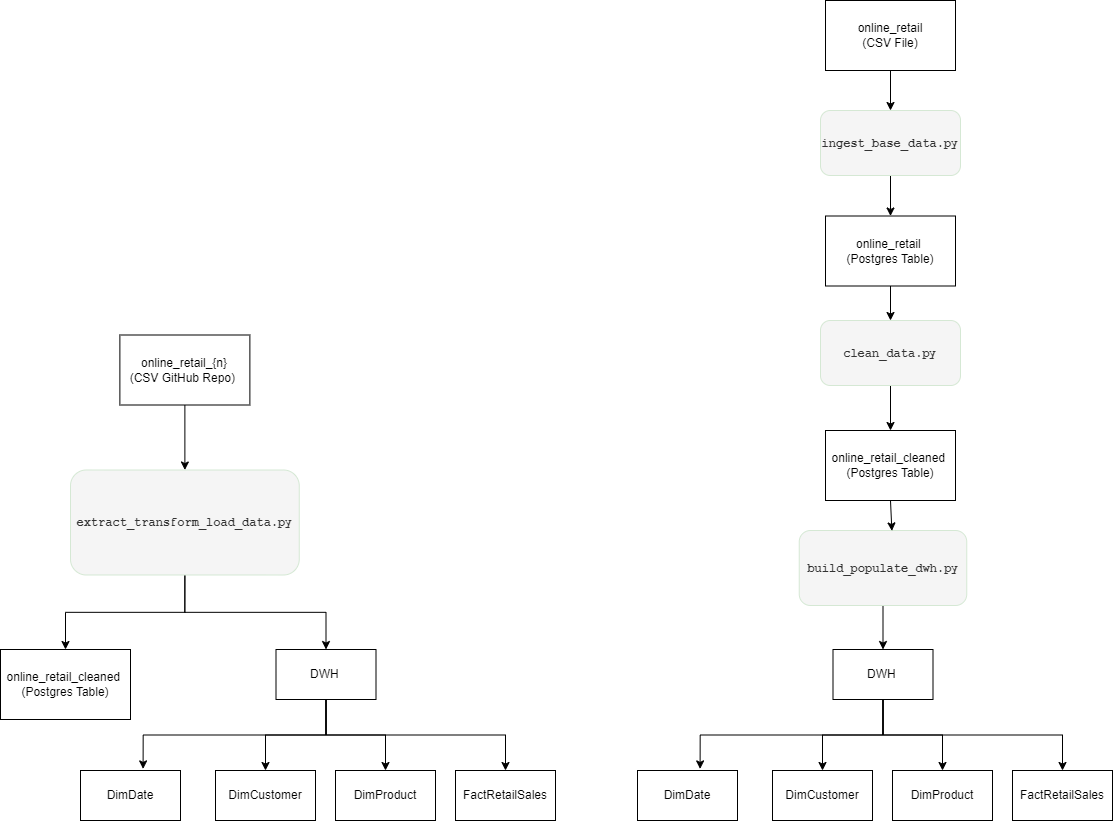

The diagram above was exported from draw.io. Its source (the exported page's mxGraphModel, read from the mxfile embedded in the PNG):
<mxGraphModel dx="2548" dy="1115" grid="1" gridSize="10" guides="1" tooltips="1" connect="1" arrows="1" fold="1" page="1" pageScale="1" pageWidth="850" pageHeight="1100" math="0" shadow="0">
  <root>
    <mxCell id="0" />
    <mxCell id="1" parent="0" />
    <mxCell id="_E0lCerSwMU_hIe7kdEO-13" style="edgeStyle=orthogonalEdgeStyle;rounded=0;orthogonalLoop=1;jettySize=auto;html=1;exitX=0.5;exitY=1;exitDx=0;exitDy=0;entryX=0.5;entryY=0;entryDx=0;entryDy=0;" edge="1" parent="1" source="_E0lCerSwMU_hIe7kdEO-1" target="_E0lCerSwMU_hIe7kdEO-6">
      <mxGeometry relative="1" as="geometry" />
    </mxCell>
    <mxCell id="_E0lCerSwMU_hIe7kdEO-1" value="online_retail&lt;br&gt;(CSV File)" style="rounded=0;whiteSpace=wrap;html=1;" vertex="1" parent="1">
      <mxGeometry x="445" width="130" height="70" as="geometry" />
    </mxCell>
    <mxCell id="_E0lCerSwMU_hIe7kdEO-17" style="edgeStyle=orthogonalEdgeStyle;rounded=0;orthogonalLoop=1;jettySize=auto;html=1;exitX=0.5;exitY=1;exitDx=0;exitDy=0;" edge="1" parent="1" source="_E0lCerSwMU_hIe7kdEO-2" target="_E0lCerSwMU_hIe7kdEO-12">
      <mxGeometry relative="1" as="geometry" />
    </mxCell>
    <mxCell id="_E0lCerSwMU_hIe7kdEO-2" value="online_retail&amp;nbsp;&lt;br&gt;(Postgres Table)" style="whiteSpace=wrap;html=1;rounded=0;" vertex="1" parent="1">
      <mxGeometry x="445" y="215.5" width="130" height="70" as="geometry" />
    </mxCell>
    <mxCell id="_E0lCerSwMU_hIe7kdEO-4" value="online_retail_cleaned&amp;nbsp;&lt;br&gt;(Postgres Table)" style="whiteSpace=wrap;html=1;rounded=0;" vertex="1" parent="1">
      <mxGeometry x="445" y="430" width="130" height="70" as="geometry" />
    </mxCell>
    <mxCell id="_E0lCerSwMU_hIe7kdEO-16" style="edgeStyle=orthogonalEdgeStyle;rounded=0;orthogonalLoop=1;jettySize=auto;html=1;exitX=0.5;exitY=1;exitDx=0;exitDy=0;" edge="1" parent="1" source="_E0lCerSwMU_hIe7kdEO-6" target="_E0lCerSwMU_hIe7kdEO-2">
      <mxGeometry relative="1" as="geometry" />
    </mxCell>
    <mxCell id="_E0lCerSwMU_hIe7kdEO-6" value="&lt;b&gt;&lt;font face=&quot;Courier New&quot;&gt;ingest_base_data.py&lt;/font&gt;&lt;/b&gt;" style="rounded=1;whiteSpace=wrap;html=1;fillColor=#f5f5f5;fontColor=#333333;strokeColor=#D5E8D4;" vertex="1" parent="1">
      <mxGeometry x="440" y="110" width="140" height="65" as="geometry" />
    </mxCell>
    <mxCell id="_E0lCerSwMU_hIe7kdEO-18" style="edgeStyle=orthogonalEdgeStyle;rounded=0;orthogonalLoop=1;jettySize=auto;html=1;exitX=0.5;exitY=1;exitDx=0;exitDy=0;entryX=0.5;entryY=0;entryDx=0;entryDy=0;" edge="1" parent="1" source="_E0lCerSwMU_hIe7kdEO-12" target="_E0lCerSwMU_hIe7kdEO-4">
      <mxGeometry relative="1" as="geometry" />
    </mxCell>
    <mxCell id="_E0lCerSwMU_hIe7kdEO-12" value="&lt;b&gt;&lt;font face=&quot;Courier New&quot;&gt;clean_data.py&lt;/font&gt;&lt;/b&gt;" style="rounded=1;whiteSpace=wrap;html=1;fillColor=#f5f5f5;fontColor=#333333;strokeColor=#D5E8D4;" vertex="1" parent="1">
      <mxGeometry x="440" y="320" width="140" height="65" as="geometry" />
    </mxCell>
    <mxCell id="_E0lCerSwMU_hIe7kdEO-23" style="edgeStyle=orthogonalEdgeStyle;rounded=0;orthogonalLoop=1;jettySize=auto;html=1;exitX=0.5;exitY=1;exitDx=0;exitDy=0;entryX=0.5;entryY=0;entryDx=0;entryDy=0;" edge="1" parent="1" source="_E0lCerSwMU_hIe7kdEO-19" target="_E0lCerSwMU_hIe7kdEO-21">
      <mxGeometry relative="1" as="geometry" />
    </mxCell>
    <mxCell id="_E0lCerSwMU_hIe7kdEO-19" value="&lt;b&gt;&lt;font face=&quot;Courier New&quot;&gt;build_populate_dwh.py&lt;/font&gt;&lt;br&gt;&lt;/b&gt;" style="rounded=1;whiteSpace=wrap;html=1;fillColor=#f5f5f5;fontColor=#333333;strokeColor=#D5E8D4;" vertex="1" parent="1">
      <mxGeometry x="418.75" y="530" width="167.5" height="75" as="geometry" />
    </mxCell>
    <mxCell id="_E0lCerSwMU_hIe7kdEO-20" style="edgeStyle=orthogonalEdgeStyle;rounded=0;orthogonalLoop=1;jettySize=auto;html=1;exitX=0.5;exitY=1;exitDx=0;exitDy=0;entryX=0.553;entryY=0.006;entryDx=0;entryDy=0;entryPerimeter=0;" edge="1" parent="1" source="_E0lCerSwMU_hIe7kdEO-4" target="_E0lCerSwMU_hIe7kdEO-19">
      <mxGeometry relative="1" as="geometry" />
    </mxCell>
    <mxCell id="_E0lCerSwMU_hIe7kdEO-32" style="edgeStyle=orthogonalEdgeStyle;rounded=0;orthogonalLoop=1;jettySize=auto;html=1;exitX=0.5;exitY=1;exitDx=0;exitDy=0;entryX=0.5;entryY=0;entryDx=0;entryDy=0;" edge="1" parent="1" source="_E0lCerSwMU_hIe7kdEO-21" target="_E0lCerSwMU_hIe7kdEO-24">
      <mxGeometry relative="1" as="geometry" />
    </mxCell>
    <mxCell id="_E0lCerSwMU_hIe7kdEO-33" style="edgeStyle=orthogonalEdgeStyle;rounded=0;orthogonalLoop=1;jettySize=auto;html=1;exitX=0.5;exitY=1;exitDx=0;exitDy=0;entryX=0.5;entryY=0;entryDx=0;entryDy=0;" edge="1" parent="1" source="_E0lCerSwMU_hIe7kdEO-21" target="_E0lCerSwMU_hIe7kdEO-25">
      <mxGeometry relative="1" as="geometry" />
    </mxCell>
    <mxCell id="_E0lCerSwMU_hIe7kdEO-34" style="edgeStyle=orthogonalEdgeStyle;rounded=0;orthogonalLoop=1;jettySize=auto;html=1;exitX=0.5;exitY=1;exitDx=0;exitDy=0;entryX=0.5;entryY=0;entryDx=0;entryDy=0;" edge="1" parent="1" source="_E0lCerSwMU_hIe7kdEO-21" target="_E0lCerSwMU_hIe7kdEO-26">
      <mxGeometry relative="1" as="geometry" />
    </mxCell>
    <mxCell id="_E0lCerSwMU_hIe7kdEO-21" value="DWH&amp;nbsp;" style="whiteSpace=wrap;html=1;rounded=0;" vertex="1" parent="1">
      <mxGeometry x="452.5" y="649" width="100" height="50" as="geometry" />
    </mxCell>
    <mxCell id="_E0lCerSwMU_hIe7kdEO-24" value="DimCustomer" style="whiteSpace=wrap;html=1;rounded=0;" vertex="1" parent="1">
      <mxGeometry x="392" y="770" width="100" height="50" as="geometry" />
    </mxCell>
    <mxCell id="_E0lCerSwMU_hIe7kdEO-25" value="DimProduct" style="whiteSpace=wrap;html=1;rounded=0;" vertex="1" parent="1">
      <mxGeometry x="512" y="770" width="100" height="50" as="geometry" />
    </mxCell>
    <mxCell id="_E0lCerSwMU_hIe7kdEO-26" value="FactRetailSales" style="whiteSpace=wrap;html=1;rounded=0;" vertex="1" parent="1">
      <mxGeometry x="632" y="770" width="100" height="50" as="geometry" />
    </mxCell>
    <mxCell id="_E0lCerSwMU_hIe7kdEO-28" value="DimDate" style="whiteSpace=wrap;html=1;rounded=0;" vertex="1" parent="1">
      <mxGeometry x="257" y="770" width="100" height="50" as="geometry" />
    </mxCell>
    <mxCell id="_E0lCerSwMU_hIe7kdEO-31" style="edgeStyle=orthogonalEdgeStyle;rounded=0;orthogonalLoop=1;jettySize=auto;html=1;exitX=0.5;exitY=1;exitDx=0;exitDy=0;entryX=0.626;entryY=-0.032;entryDx=0;entryDy=0;entryPerimeter=0;" edge="1" parent="1" source="_E0lCerSwMU_hIe7kdEO-21" target="_E0lCerSwMU_hIe7kdEO-28">
      <mxGeometry relative="1" as="geometry" />
    </mxCell>
    <mxCell id="_E0lCerSwMU_hIe7kdEO-40" style="edgeStyle=orthogonalEdgeStyle;rounded=0;orthogonalLoop=1;jettySize=auto;html=1;exitX=0.5;exitY=1;exitDx=0;exitDy=0;entryX=0.5;entryY=0;entryDx=0;entryDy=0;" edge="1" parent="1" source="_E0lCerSwMU_hIe7kdEO-38" target="_E0lCerSwMU_hIe7kdEO-39">
      <mxGeometry relative="1" as="geometry" />
    </mxCell>
    <mxCell id="_E0lCerSwMU_hIe7kdEO-38" value="online_retail_{n}&lt;br&gt;(CSV GitHub Repo)&amp;nbsp;" style="whiteSpace=wrap;html=1;rounded=0;" vertex="1" parent="1">
      <mxGeometry x="-260.62" y="334.5" width="130" height="70" as="geometry" />
    </mxCell>
    <mxCell id="_E0lCerSwMU_hIe7kdEO-44" style="edgeStyle=orthogonalEdgeStyle;rounded=0;orthogonalLoop=1;jettySize=auto;html=1;exitX=0.5;exitY=1;exitDx=0;exitDy=0;" edge="1" parent="1" source="_E0lCerSwMU_hIe7kdEO-39" target="_E0lCerSwMU_hIe7kdEO-41">
      <mxGeometry relative="1" as="geometry" />
    </mxCell>
    <mxCell id="_E0lCerSwMU_hIe7kdEO-63" style="edgeStyle=orthogonalEdgeStyle;rounded=0;orthogonalLoop=1;jettySize=auto;html=1;exitX=0.5;exitY=1;exitDx=0;exitDy=0;entryX=0.5;entryY=0;entryDx=0;entryDy=0;" edge="1" parent="1" source="_E0lCerSwMU_hIe7kdEO-39" target="_E0lCerSwMU_hIe7kdEO-57">
      <mxGeometry relative="1" as="geometry" />
    </mxCell>
    <mxCell id="_E0lCerSwMU_hIe7kdEO-39" value="&lt;b&gt;&lt;font face=&quot;Courier New&quot;&gt;extract_transform_load_data.py&lt;/font&gt;&lt;br&gt;&lt;/b&gt;" style="rounded=1;whiteSpace=wrap;html=1;fillColor=#f5f5f5;fontColor=#333333;strokeColor=#D5E8D4;" vertex="1" parent="1">
      <mxGeometry x="-310" y="469.5" width="228.75" height="105" as="geometry" />
    </mxCell>
    <mxCell id="_E0lCerSwMU_hIe7kdEO-41" value="online_retail_cleaned&amp;nbsp;&lt;br&gt;(Postgres Table)" style="whiteSpace=wrap;html=1;rounded=0;" vertex="1" parent="1">
      <mxGeometry x="-380" y="649" width="130" height="70" as="geometry" />
    </mxCell>
    <mxCell id="_E0lCerSwMU_hIe7kdEO-54" style="edgeStyle=orthogonalEdgeStyle;rounded=0;orthogonalLoop=1;jettySize=auto;html=1;exitX=0.5;exitY=1;exitDx=0;exitDy=0;entryX=0.5;entryY=0;entryDx=0;entryDy=0;" edge="1" parent="1" source="_E0lCerSwMU_hIe7kdEO-57" target="_E0lCerSwMU_hIe7kdEO-58">
      <mxGeometry relative="1" as="geometry" />
    </mxCell>
    <mxCell id="_E0lCerSwMU_hIe7kdEO-55" style="edgeStyle=orthogonalEdgeStyle;rounded=0;orthogonalLoop=1;jettySize=auto;html=1;exitX=0.5;exitY=1;exitDx=0;exitDy=0;entryX=0.5;entryY=0;entryDx=0;entryDy=0;" edge="1" parent="1" source="_E0lCerSwMU_hIe7kdEO-57" target="_E0lCerSwMU_hIe7kdEO-59">
      <mxGeometry relative="1" as="geometry" />
    </mxCell>
    <mxCell id="_E0lCerSwMU_hIe7kdEO-56" style="edgeStyle=orthogonalEdgeStyle;rounded=0;orthogonalLoop=1;jettySize=auto;html=1;exitX=0.5;exitY=1;exitDx=0;exitDy=0;entryX=0.5;entryY=0;entryDx=0;entryDy=0;" edge="1" parent="1" source="_E0lCerSwMU_hIe7kdEO-57" target="_E0lCerSwMU_hIe7kdEO-60">
      <mxGeometry relative="1" as="geometry" />
    </mxCell>
    <mxCell id="_E0lCerSwMU_hIe7kdEO-57" value="DWH&amp;nbsp;" style="whiteSpace=wrap;html=1;rounded=0;" vertex="1" parent="1">
      <mxGeometry x="-104.5" y="649" width="100" height="50" as="geometry" />
    </mxCell>
    <mxCell id="_E0lCerSwMU_hIe7kdEO-58" value="DimCustomer" style="whiteSpace=wrap;html=1;rounded=0;" vertex="1" parent="1">
      <mxGeometry x="-165" y="770" width="100" height="50" as="geometry" />
    </mxCell>
    <mxCell id="_E0lCerSwMU_hIe7kdEO-59" value="DimProduct" style="whiteSpace=wrap;html=1;rounded=0;" vertex="1" parent="1">
      <mxGeometry x="-45" y="770" width="100" height="50" as="geometry" />
    </mxCell>
    <mxCell id="_E0lCerSwMU_hIe7kdEO-60" value="FactRetailSales" style="whiteSpace=wrap;html=1;rounded=0;" vertex="1" parent="1">
      <mxGeometry x="75" y="770" width="100" height="50" as="geometry" />
    </mxCell>
    <mxCell id="_E0lCerSwMU_hIe7kdEO-61" value="DimDate" style="whiteSpace=wrap;html=1;rounded=0;" vertex="1" parent="1">
      <mxGeometry x="-300" y="770" width="100" height="50" as="geometry" />
    </mxCell>
    <mxCell id="_E0lCerSwMU_hIe7kdEO-62" style="edgeStyle=orthogonalEdgeStyle;rounded=0;orthogonalLoop=1;jettySize=auto;html=1;exitX=0.5;exitY=1;exitDx=0;exitDy=0;entryX=0.626;entryY=-0.032;entryDx=0;entryDy=0;entryPerimeter=0;" edge="1" parent="1" source="_E0lCerSwMU_hIe7kdEO-57" target="_E0lCerSwMU_hIe7kdEO-61">
      <mxGeometry relative="1" as="geometry" />
    </mxCell>
  </root>
</mxGraphModel>